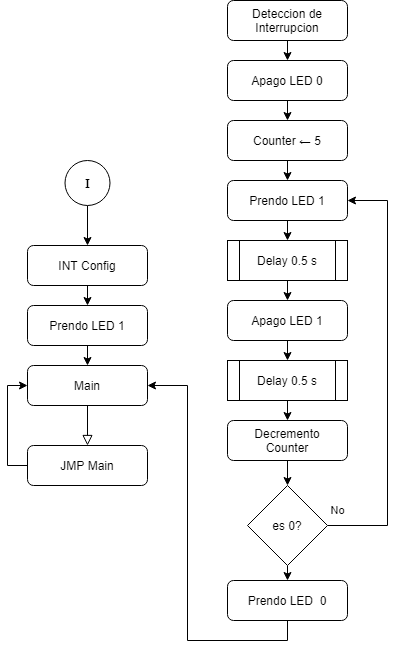

The diagram above was exported from draw.io. Its source (the exported page's mxGraphModel, read from the mxfile embedded in the PNG):
<mxGraphModel dx="782" dy="469" grid="1" gridSize="10" guides="1" tooltips="1" connect="1" arrows="1" fold="1" page="1" pageScale="1" pageWidth="827" pageHeight="1169" math="0" shadow="0">
  <root>
    <mxCell id="0" />
    <mxCell id="1" parent="0" />
    <mxCell id="2" value="" style="rounded=0;html=1;jettySize=auto;orthogonalLoop=1;fontSize=11;endArrow=block;endFill=0;endSize=8;strokeWidth=1;shadow=0;labelBackgroundColor=none;edgeStyle=orthogonalEdgeStyle;" edge="1" source="3" parent="1">
      <mxGeometry relative="1" as="geometry">
        <mxPoint x="220" y="525" as="targetPoint" />
      </mxGeometry>
    </mxCell>
    <mxCell id="3" value="Main" style="rounded=1;whiteSpace=wrap;html=1;fontSize=12;glass=0;strokeWidth=1;shadow=0;" vertex="1" parent="1">
      <mxGeometry x="160" y="445" width="120" height="40" as="geometry" />
    </mxCell>
    <mxCell id="4" style="edgeStyle=orthogonalEdgeStyle;rounded=0;orthogonalLoop=1;jettySize=auto;html=1;exitX=0.5;exitY=1;exitDx=0;exitDy=0;entryX=0.5;entryY=0;entryDx=0;entryDy=0;" edge="1" source="5" target="9" parent="1">
      <mxGeometry relative="1" as="geometry" />
    </mxCell>
    <mxCell id="5" value="Deteccion de&lt;br&gt;Interrupcion" style="rounded=1;whiteSpace=wrap;html=1;fontSize=12;glass=0;strokeWidth=1;shadow=0;" vertex="1" parent="1">
      <mxGeometry x="360" y="80" width="120" height="40" as="geometry" />
    </mxCell>
    <mxCell id="6" style="edgeStyle=orthogonalEdgeStyle;rounded=0;orthogonalLoop=1;jettySize=auto;html=1;exitX=0;exitY=0.5;exitDx=0;exitDy=0;entryX=0;entryY=0.5;entryDx=0;entryDy=0;" edge="1" source="7" target="3" parent="1">
      <mxGeometry relative="1" as="geometry" />
    </mxCell>
    <mxCell id="7" value="JMP Main" style="rounded=1;whiteSpace=wrap;html=1;fontSize=12;glass=0;strokeWidth=1;shadow=0;" vertex="1" parent="1">
      <mxGeometry x="160" y="525" width="120" height="40" as="geometry" />
    </mxCell>
    <mxCell id="8" style="edgeStyle=orthogonalEdgeStyle;rounded=0;orthogonalLoop=1;jettySize=auto;html=1;exitX=0.5;exitY=1;exitDx=0;exitDy=0;entryX=0.5;entryY=0;entryDx=0;entryDy=0;" edge="1" source="9" target="28" parent="1">
      <mxGeometry relative="1" as="geometry" />
    </mxCell>
    <mxCell id="9" value="Apago LED 0" style="rounded=1;whiteSpace=wrap;html=1;fontSize=12;glass=0;strokeWidth=1;shadow=0;" vertex="1" parent="1">
      <mxGeometry x="360" y="140" width="120" height="40" as="geometry" />
    </mxCell>
    <mxCell id="10" style="edgeStyle=orthogonalEdgeStyle;rounded=0;orthogonalLoop=1;jettySize=auto;html=1;exitX=0.5;exitY=1;exitDx=0;exitDy=0;entryX=0.5;entryY=0;entryDx=0;entryDy=0;" edge="1" source="11" target="13" parent="1">
      <mxGeometry relative="1" as="geometry" />
    </mxCell>
    <mxCell id="11" value="INT Config" style="rounded=1;whiteSpace=wrap;html=1;fontSize=12;glass=0;strokeWidth=1;shadow=0;" vertex="1" parent="1">
      <mxGeometry x="160" y="325" width="120" height="40" as="geometry" />
    </mxCell>
    <mxCell id="12" style="edgeStyle=orthogonalEdgeStyle;rounded=0;orthogonalLoop=1;jettySize=auto;html=1;exitX=0.5;exitY=1;exitDx=0;exitDy=0;entryX=0.5;entryY=0;entryDx=0;entryDy=0;" edge="1" source="13" target="3" parent="1">
      <mxGeometry relative="1" as="geometry" />
    </mxCell>
    <mxCell id="13" value="Prendo LED 1" style="rounded=1;whiteSpace=wrap;html=1;fontSize=12;glass=0;strokeWidth=1;shadow=0;" vertex="1" parent="1">
      <mxGeometry x="160" y="385" width="120" height="40" as="geometry" />
    </mxCell>
    <mxCell id="14" style="edgeStyle=orthogonalEdgeStyle;rounded=0;orthogonalLoop=1;jettySize=auto;html=1;exitX=0.5;exitY=1;exitDx=0;exitDy=0;entryX=0.5;entryY=0;entryDx=0;entryDy=0;" edge="1" target="17" parent="1">
      <mxGeometry relative="1" as="geometry">
        <mxPoint x="420" y="300" as="sourcePoint" />
      </mxGeometry>
    </mxCell>
    <mxCell id="15" value="Prendo LED 1" style="rounded=1;whiteSpace=wrap;html=1;fontSize=12;glass=0;strokeWidth=1;shadow=0;" vertex="1" parent="1">
      <mxGeometry x="360" y="260" width="120" height="40" as="geometry" />
    </mxCell>
    <mxCell id="16" style="edgeStyle=orthogonalEdgeStyle;rounded=0;orthogonalLoop=1;jettySize=auto;html=1;exitX=0.5;exitY=1;exitDx=0;exitDy=0;entryX=0.5;entryY=0;entryDx=0;entryDy=0;" edge="1" source="17" target="19" parent="1">
      <mxGeometry relative="1" as="geometry" />
    </mxCell>
    <mxCell id="17" value="Delay 0.5 s" style="shape=process;whiteSpace=wrap;html=1;backgroundOutline=1;" vertex="1" parent="1">
      <mxGeometry x="360" y="320" width="120" height="40" as="geometry" />
    </mxCell>
    <mxCell id="18" style="edgeStyle=orthogonalEdgeStyle;rounded=0;orthogonalLoop=1;jettySize=auto;html=1;exitX=0.5;exitY=1;exitDx=0;exitDy=0;entryX=0.5;entryY=0;entryDx=0;entryDy=0;" edge="1" source="19" target="21" parent="1">
      <mxGeometry relative="1" as="geometry" />
    </mxCell>
    <mxCell id="19" value="Apago LED 1" style="rounded=1;whiteSpace=wrap;html=1;fontSize=12;glass=0;strokeWidth=1;shadow=0;" vertex="1" parent="1">
      <mxGeometry x="360" y="380" width="120" height="40" as="geometry" />
    </mxCell>
    <mxCell id="20" style="edgeStyle=orthogonalEdgeStyle;rounded=0;orthogonalLoop=1;jettySize=auto;html=1;exitX=0.5;exitY=1;exitDx=0;exitDy=0;entryX=0.5;entryY=0;entryDx=0;entryDy=0;" edge="1" source="21" target="23" parent="1">
      <mxGeometry relative="1" as="geometry" />
    </mxCell>
    <mxCell id="21" value="Delay 0.5 s" style="shape=process;whiteSpace=wrap;html=1;backgroundOutline=1;" vertex="1" parent="1">
      <mxGeometry x="360" y="440" width="120" height="40" as="geometry" />
    </mxCell>
    <mxCell id="22" style="edgeStyle=orthogonalEdgeStyle;rounded=0;orthogonalLoop=1;jettySize=auto;html=1;exitX=0.5;exitY=1;exitDx=0;exitDy=0;entryX=0.5;entryY=0;entryDx=0;entryDy=0;" edge="1" source="23" target="26" parent="1">
      <mxGeometry relative="1" as="geometry" />
    </mxCell>
    <mxCell id="23" value="Decremento&lt;br&gt;Counter" style="rounded=1;whiteSpace=wrap;html=1;fontSize=12;glass=0;strokeWidth=1;shadow=0;" vertex="1" parent="1">
      <mxGeometry x="360" y="500" width="120" height="40" as="geometry" />
    </mxCell>
    <mxCell id="24" value="No" style="edgeStyle=orthogonalEdgeStyle;rounded=0;orthogonalLoop=1;jettySize=auto;html=1;exitX=1;exitY=0.5;exitDx=0;exitDy=0;entryX=1;entryY=0.5;entryDx=0;entryDy=0;" edge="1" source="26" target="15" parent="1">
      <mxGeometry x="-0.6471" y="50" relative="1" as="geometry">
        <Array as="points">
          <mxPoint x="520" y="605" />
          <mxPoint x="520" y="280" />
        </Array>
        <mxPoint as="offset" />
      </mxGeometry>
    </mxCell>
    <mxCell id="25" style="edgeStyle=orthogonalEdgeStyle;rounded=0;orthogonalLoop=1;jettySize=auto;html=1;exitX=0.5;exitY=1;exitDx=0;exitDy=0;entryX=0.5;entryY=0;entryDx=0;entryDy=0;" edge="1" source="26" target="30" parent="1">
      <mxGeometry relative="1" as="geometry" />
    </mxCell>
    <mxCell id="26" value="es 0?" style="rhombus;whiteSpace=wrap;html=1;" vertex="1" parent="1">
      <mxGeometry x="380" y="565" width="80" height="80" as="geometry" />
    </mxCell>
    <mxCell id="27" style="edgeStyle=orthogonalEdgeStyle;rounded=0;orthogonalLoop=1;jettySize=auto;html=1;exitX=0.5;exitY=1;exitDx=0;exitDy=0;entryX=0.5;entryY=0;entryDx=0;entryDy=0;" edge="1" source="28" target="15" parent="1">
      <mxGeometry relative="1" as="geometry" />
    </mxCell>
    <mxCell id="28" value="Counter ← 5" style="rounded=1;whiteSpace=wrap;html=1;fontSize=12;glass=0;strokeWidth=1;shadow=0;" vertex="1" parent="1">
      <mxGeometry x="360" y="200" width="120" height="40" as="geometry" />
    </mxCell>
    <mxCell id="29" style="edgeStyle=orthogonalEdgeStyle;rounded=0;orthogonalLoop=1;jettySize=auto;html=1;exitX=0.5;exitY=1;exitDx=0;exitDy=0;entryX=1;entryY=0.5;entryDx=0;entryDy=0;" edge="1" source="30" target="3" parent="1">
      <mxGeometry relative="1" as="geometry">
        <mxPoint x="420" y="720" as="targetPoint" />
      </mxGeometry>
    </mxCell>
    <mxCell id="30" value="Prendo LED&amp;nbsp; 0" style="rounded=1;whiteSpace=wrap;html=1;fontSize=12;glass=0;strokeWidth=1;shadow=0;" vertex="1" parent="1">
      <mxGeometry x="360" y="660" width="120" height="40" as="geometry" />
    </mxCell>
    <mxCell id="31" style="edgeStyle=orthogonalEdgeStyle;rounded=0;orthogonalLoop=1;jettySize=auto;html=1;exitX=0.5;exitY=1;exitDx=0;exitDy=0;entryX=0.5;entryY=0;entryDx=0;entryDy=0;" edge="1" source="32" target="11" parent="1">
      <mxGeometry relative="1" as="geometry" />
    </mxCell>
    <mxCell id="32" value="&lt;b&gt;&lt;font face=&quot;Times New Roman&quot;&gt;I&lt;/font&gt;&lt;/b&gt;" style="ellipse;whiteSpace=wrap;html=1;aspect=fixed;" vertex="1" parent="1">
      <mxGeometry x="197.5" y="240" width="45" height="45" as="geometry" />
    </mxCell>
  </root>
</mxGraphModel>